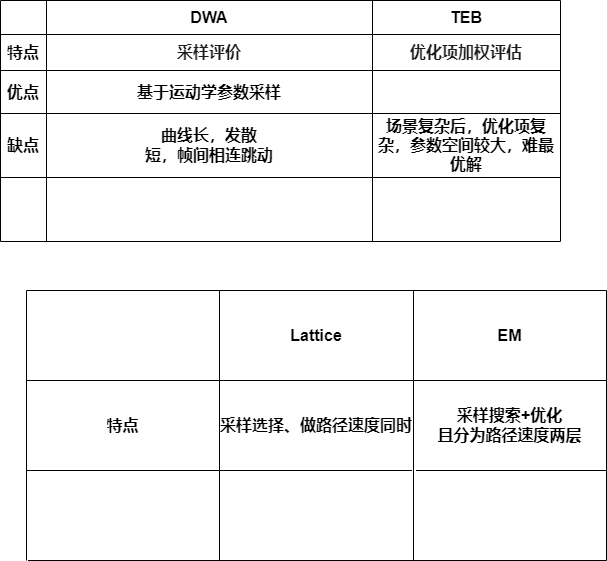

The diagram above was exported from draw.io. Its source (the exported page's mxGraphModel, read from the mxfile embedded in the PNG):
<mxGraphModel dx="888" dy="609" grid="1" gridSize="10" guides="1" tooltips="1" connect="1" arrows="1" fold="1" page="1" pageScale="1" pageWidth="827" pageHeight="1169" math="0" shadow="0">
  <root>
    <mxCell id="WIyWlLk6GJQsqaUBKTNV-0" />
    <mxCell id="WIyWlLk6GJQsqaUBKTNV-1" parent="WIyWlLk6GJQsqaUBKTNV-0" />
    <mxCell id="C_wiZuGXzEl-HwQno5bj-0" value="" style="shape=table;startSize=0;container=1;collapsible=0;childLayout=tableLayout;fontSize=16;fontStyle=1" vertex="1" parent="WIyWlLk6GJQsqaUBKTNV-1">
      <mxGeometry x="110" y="150" width="560" height="241" as="geometry" />
    </mxCell>
    <mxCell id="C_wiZuGXzEl-HwQno5bj-1" value="" style="shape=tableRow;horizontal=0;startSize=0;swimlaneHead=0;swimlaneBody=0;top=0;left=0;bottom=0;right=0;collapsible=0;dropTarget=0;fillColor=none;points=[[0,0.5],[1,0.5]];portConstraint=eastwest;fontSize=16;fontStyle=1" vertex="1" parent="C_wiZuGXzEl-HwQno5bj-0">
      <mxGeometry width="560" height="34" as="geometry" />
    </mxCell>
    <mxCell id="C_wiZuGXzEl-HwQno5bj-2" value="" style="shape=partialRectangle;html=1;whiteSpace=wrap;connectable=0;overflow=hidden;fillColor=none;top=0;left=0;bottom=0;right=0;pointerEvents=1;fontSize=16;fontStyle=1" vertex="1" parent="C_wiZuGXzEl-HwQno5bj-1">
      <mxGeometry width="46" height="34" as="geometry">
        <mxRectangle width="46" height="34" as="alternateBounds" />
      </mxGeometry>
    </mxCell>
    <mxCell id="C_wiZuGXzEl-HwQno5bj-3" value="DWA" style="shape=partialRectangle;html=1;whiteSpace=wrap;connectable=0;overflow=hidden;fillColor=none;top=0;left=0;bottom=0;right=0;pointerEvents=1;fontSize=16;fontStyle=1" vertex="1" parent="C_wiZuGXzEl-HwQno5bj-1">
      <mxGeometry x="46" width="326" height="34" as="geometry">
        <mxRectangle width="326" height="34" as="alternateBounds" />
      </mxGeometry>
    </mxCell>
    <mxCell id="C_wiZuGXzEl-HwQno5bj-4" value="TEB" style="shape=partialRectangle;html=1;whiteSpace=wrap;connectable=0;overflow=hidden;fillColor=none;top=0;left=0;bottom=0;right=0;pointerEvents=1;fontSize=16;fontStyle=1" vertex="1" parent="C_wiZuGXzEl-HwQno5bj-1">
      <mxGeometry x="372" width="188" height="34" as="geometry">
        <mxRectangle width="188" height="34" as="alternateBounds" />
      </mxGeometry>
    </mxCell>
    <mxCell id="C_wiZuGXzEl-HwQno5bj-5" value="" style="shape=tableRow;horizontal=0;startSize=0;swimlaneHead=0;swimlaneBody=0;top=0;left=0;bottom=0;right=0;collapsible=0;dropTarget=0;fillColor=none;points=[[0,0.5],[1,0.5]];portConstraint=eastwest;fontSize=16;fontStyle=1" vertex="1" parent="C_wiZuGXzEl-HwQno5bj-0">
      <mxGeometry y="34" width="560" height="36" as="geometry" />
    </mxCell>
    <mxCell id="C_wiZuGXzEl-HwQno5bj-6" value="特点" style="shape=partialRectangle;html=1;whiteSpace=wrap;connectable=0;overflow=hidden;fillColor=none;top=0;left=0;bottom=0;right=0;pointerEvents=1;fontSize=16;fontStyle=1" vertex="1" parent="C_wiZuGXzEl-HwQno5bj-5">
      <mxGeometry width="46" height="36" as="geometry">
        <mxRectangle width="46" height="36" as="alternateBounds" />
      </mxGeometry>
    </mxCell>
    <mxCell id="C_wiZuGXzEl-HwQno5bj-7" value="&lt;span style=&quot;color: rgb(29, 29, 31); font-family: SourceSansPro, -apple-system, &amp;quot;PingFang SC&amp;quot;, &amp;quot;Apple Color Emoji&amp;quot;, BlinkMacSystemFont, Helvetica, Arial, &amp;quot;Segoe UI Emoji&amp;quot;, &amp;quot;Segoe UI Symbol&amp;quot;, &amp;quot;Microsoft YaHei&amp;quot;, 微软雅黑, 黑体, Heiti, sans-serif, SimSun, 宋体, serif; font-size: 16px; text-align: start; background-color: rgb(255, 255, 255);&quot;&gt;采样评价&lt;/span&gt;" style="shape=partialRectangle;html=1;whiteSpace=wrap;connectable=0;overflow=hidden;fillColor=none;top=0;left=0;bottom=0;right=0;pointerEvents=1;fontSize=16;fontStyle=1" vertex="1" parent="C_wiZuGXzEl-HwQno5bj-5">
      <mxGeometry x="46" width="326" height="36" as="geometry">
        <mxRectangle width="326" height="36" as="alternateBounds" />
      </mxGeometry>
    </mxCell>
    <mxCell id="C_wiZuGXzEl-HwQno5bj-8" value="&lt;span style=&quot;color: rgb(29, 29, 31); font-family: SourceSansPro, -apple-system, &amp;quot;PingFang SC&amp;quot;, &amp;quot;Apple Color Emoji&amp;quot;, BlinkMacSystemFont, Helvetica, Arial, &amp;quot;Segoe UI Emoji&amp;quot;, &amp;quot;Segoe UI Symbol&amp;quot;, &amp;quot;Microsoft YaHei&amp;quot;, 微软雅黑, 黑体, Heiti, sans-serif, SimSun, 宋体, serif; font-size: 16px; text-align: start; background-color: rgb(255, 255, 255);&quot;&gt;优化项加权评估&lt;/span&gt;" style="shape=partialRectangle;html=1;whiteSpace=wrap;connectable=0;overflow=hidden;fillColor=none;top=0;left=0;bottom=0;right=0;pointerEvents=1;fontSize=16;fontStyle=1" vertex="1" parent="C_wiZuGXzEl-HwQno5bj-5">
      <mxGeometry x="372" width="188" height="36" as="geometry">
        <mxRectangle width="188" height="36" as="alternateBounds" />
      </mxGeometry>
    </mxCell>
    <mxCell id="C_wiZuGXzEl-HwQno5bj-9" value="" style="shape=tableRow;horizontal=0;startSize=0;swimlaneHead=0;swimlaneBody=0;top=0;left=0;bottom=0;right=0;collapsible=0;dropTarget=0;fillColor=none;points=[[0,0.5],[1,0.5]];portConstraint=eastwest;fontSize=16;fontStyle=1" vertex="1" parent="C_wiZuGXzEl-HwQno5bj-0">
      <mxGeometry y="70" width="560" height="43" as="geometry" />
    </mxCell>
    <mxCell id="C_wiZuGXzEl-HwQno5bj-10" value="优点" style="shape=partialRectangle;html=1;whiteSpace=wrap;connectable=0;overflow=hidden;fillColor=none;top=0;left=0;bottom=0;right=0;pointerEvents=1;fontSize=16;fontStyle=1" vertex="1" parent="C_wiZuGXzEl-HwQno5bj-9">
      <mxGeometry width="46" height="43" as="geometry">
        <mxRectangle width="46" height="43" as="alternateBounds" />
      </mxGeometry>
    </mxCell>
    <mxCell id="C_wiZuGXzEl-HwQno5bj-11" value="基于运动学参数采样" style="shape=partialRectangle;html=1;whiteSpace=wrap;connectable=0;overflow=hidden;fillColor=none;top=0;left=0;bottom=0;right=0;pointerEvents=1;fontSize=16;fontStyle=1" vertex="1" parent="C_wiZuGXzEl-HwQno5bj-9">
      <mxGeometry x="46" width="326" height="43" as="geometry">
        <mxRectangle width="326" height="43" as="alternateBounds" />
      </mxGeometry>
    </mxCell>
    <mxCell id="C_wiZuGXzEl-HwQno5bj-12" value="" style="shape=partialRectangle;html=1;whiteSpace=wrap;connectable=0;overflow=hidden;fillColor=none;top=0;left=0;bottom=0;right=0;pointerEvents=1;fontSize=16;fontStyle=1" vertex="1" parent="C_wiZuGXzEl-HwQno5bj-9">
      <mxGeometry x="372" width="188" height="43" as="geometry">
        <mxRectangle width="188" height="43" as="alternateBounds" />
      </mxGeometry>
    </mxCell>
    <mxCell id="C_wiZuGXzEl-HwQno5bj-28" style="shape=tableRow;horizontal=0;startSize=0;swimlaneHead=0;swimlaneBody=0;top=0;left=0;bottom=0;right=0;collapsible=0;dropTarget=0;fillColor=none;points=[[0,0.5],[1,0.5]];portConstraint=eastwest;fontSize=16;fontStyle=1" vertex="1" parent="C_wiZuGXzEl-HwQno5bj-0">
      <mxGeometry y="113" width="560" height="64" as="geometry" />
    </mxCell>
    <mxCell id="C_wiZuGXzEl-HwQno5bj-29" value="缺点" style="shape=partialRectangle;html=1;whiteSpace=wrap;connectable=0;overflow=hidden;fillColor=none;top=0;left=0;bottom=0;right=0;pointerEvents=1;fontSize=16;fontStyle=1" vertex="1" parent="C_wiZuGXzEl-HwQno5bj-28">
      <mxGeometry width="46" height="64" as="geometry">
        <mxRectangle width="46" height="64" as="alternateBounds" />
      </mxGeometry>
    </mxCell>
    <mxCell id="C_wiZuGXzEl-HwQno5bj-30" value="曲线长，发散&lt;br style=&quot;font-size: 16px;&quot;&gt;短，帧间相连跳动" style="shape=partialRectangle;html=1;whiteSpace=wrap;connectable=0;overflow=hidden;fillColor=none;top=0;left=0;bottom=0;right=0;pointerEvents=1;fontSize=16;fontStyle=1" vertex="1" parent="C_wiZuGXzEl-HwQno5bj-28">
      <mxGeometry x="46" width="326" height="64" as="geometry">
        <mxRectangle width="326" height="64" as="alternateBounds" />
      </mxGeometry>
    </mxCell>
    <mxCell id="C_wiZuGXzEl-HwQno5bj-31" value="场景复杂后，优化项复杂，参数空间较大，难最优解" style="shape=partialRectangle;html=1;whiteSpace=wrap;connectable=0;overflow=hidden;fillColor=none;top=0;left=0;bottom=0;right=0;pointerEvents=1;fontSize=16;fontStyle=1" vertex="1" parent="C_wiZuGXzEl-HwQno5bj-28">
      <mxGeometry x="372" width="188" height="64" as="geometry">
        <mxRectangle width="188" height="64" as="alternateBounds" />
      </mxGeometry>
    </mxCell>
    <mxCell id="C_wiZuGXzEl-HwQno5bj-45" style="shape=tableRow;horizontal=0;startSize=0;swimlaneHead=0;swimlaneBody=0;top=0;left=0;bottom=0;right=0;collapsible=0;dropTarget=0;fillColor=none;points=[[0,0.5],[1,0.5]];portConstraint=eastwest;fontSize=16;fontStyle=1" vertex="1" parent="C_wiZuGXzEl-HwQno5bj-0">
      <mxGeometry y="177" width="560" height="64" as="geometry" />
    </mxCell>
    <mxCell id="C_wiZuGXzEl-HwQno5bj-46" style="shape=partialRectangle;html=1;whiteSpace=wrap;connectable=0;overflow=hidden;fillColor=none;top=0;left=0;bottom=0;right=0;pointerEvents=1;fontSize=16;fontStyle=1" vertex="1" parent="C_wiZuGXzEl-HwQno5bj-45">
      <mxGeometry width="46" height="64" as="geometry">
        <mxRectangle width="46" height="64" as="alternateBounds" />
      </mxGeometry>
    </mxCell>
    <mxCell id="C_wiZuGXzEl-HwQno5bj-47" style="shape=partialRectangle;html=1;whiteSpace=wrap;connectable=0;overflow=hidden;fillColor=none;top=0;left=0;bottom=0;right=0;pointerEvents=1;fontSize=16;fontStyle=1" vertex="1" parent="C_wiZuGXzEl-HwQno5bj-45">
      <mxGeometry x="46" width="326" height="64" as="geometry">
        <mxRectangle width="326" height="64" as="alternateBounds" />
      </mxGeometry>
    </mxCell>
    <mxCell id="C_wiZuGXzEl-HwQno5bj-48" style="shape=partialRectangle;html=1;whiteSpace=wrap;connectable=0;overflow=hidden;fillColor=none;top=0;left=0;bottom=0;right=0;pointerEvents=1;fontSize=16;fontStyle=1" vertex="1" parent="C_wiZuGXzEl-HwQno5bj-45">
      <mxGeometry x="372" width="188" height="64" as="geometry">
        <mxRectangle width="188" height="64" as="alternateBounds" />
      </mxGeometry>
    </mxCell>
    <mxCell id="C_wiZuGXzEl-HwQno5bj-32" value="" style="shape=table;startSize=0;container=1;collapsible=0;childLayout=tableLayout;fontSize=16;fontStyle=1" vertex="1" parent="WIyWlLk6GJQsqaUBKTNV-1">
      <mxGeometry x="136" y="440" width="580" height="270" as="geometry" />
    </mxCell>
    <mxCell id="C_wiZuGXzEl-HwQno5bj-33" value="" style="shape=tableRow;horizontal=0;startSize=0;swimlaneHead=0;swimlaneBody=0;top=0;left=0;bottom=0;right=0;collapsible=0;dropTarget=0;fillColor=none;points=[[0,0.5],[1,0.5]];portConstraint=eastwest;fontSize=16;fontStyle=1" vertex="1" parent="C_wiZuGXzEl-HwQno5bj-32">
      <mxGeometry width="580" height="90" as="geometry" />
    </mxCell>
    <mxCell id="C_wiZuGXzEl-HwQno5bj-34" value="" style="shape=partialRectangle;html=1;whiteSpace=wrap;connectable=0;overflow=hidden;fillColor=none;top=0;left=0;bottom=0;right=0;pointerEvents=1;fontSize=16;fontStyle=1" vertex="1" parent="C_wiZuGXzEl-HwQno5bj-33">
      <mxGeometry width="193" height="90" as="geometry">
        <mxRectangle width="193" height="90" as="alternateBounds" />
      </mxGeometry>
    </mxCell>
    <mxCell id="C_wiZuGXzEl-HwQno5bj-35" value="Lattice" style="shape=partialRectangle;html=1;whiteSpace=wrap;connectable=0;overflow=hidden;fillColor=none;top=0;left=0;bottom=0;right=0;pointerEvents=1;fontSize=16;fontStyle=1" vertex="1" parent="C_wiZuGXzEl-HwQno5bj-33">
      <mxGeometry x="193" width="194" height="90" as="geometry">
        <mxRectangle width="194" height="90" as="alternateBounds" />
      </mxGeometry>
    </mxCell>
    <mxCell id="C_wiZuGXzEl-HwQno5bj-36" value="EM" style="shape=partialRectangle;html=1;whiteSpace=wrap;connectable=0;overflow=hidden;fillColor=none;top=0;left=0;bottom=0;right=0;pointerEvents=1;fontSize=16;fontStyle=1" vertex="1" parent="C_wiZuGXzEl-HwQno5bj-33">
      <mxGeometry x="387" width="193" height="90" as="geometry">
        <mxRectangle width="193" height="90" as="alternateBounds" />
      </mxGeometry>
    </mxCell>
    <mxCell id="C_wiZuGXzEl-HwQno5bj-37" value="" style="shape=tableRow;horizontal=0;startSize=0;swimlaneHead=0;swimlaneBody=0;top=0;left=0;bottom=0;right=0;collapsible=0;dropTarget=0;fillColor=none;points=[[0,0.5],[1,0.5]];portConstraint=eastwest;fontSize=16;fontStyle=1" vertex="1" parent="C_wiZuGXzEl-HwQno5bj-32">
      <mxGeometry y="90" width="580" height="90" as="geometry" />
    </mxCell>
    <mxCell id="C_wiZuGXzEl-HwQno5bj-38" value="特点" style="shape=partialRectangle;html=1;whiteSpace=wrap;connectable=0;overflow=hidden;fillColor=none;top=0;left=0;bottom=0;right=0;pointerEvents=1;fontSize=16;fontStyle=1" vertex="1" parent="C_wiZuGXzEl-HwQno5bj-37">
      <mxGeometry width="193" height="90" as="geometry">
        <mxRectangle width="193" height="90" as="alternateBounds" />
      </mxGeometry>
    </mxCell>
    <mxCell id="C_wiZuGXzEl-HwQno5bj-39" value="采样选择、做路径速度同时" style="shape=partialRectangle;html=1;whiteSpace=wrap;connectable=0;overflow=hidden;fillColor=none;top=0;left=0;bottom=0;right=0;pointerEvents=1;fontSize=16;fontStyle=1" vertex="1" parent="C_wiZuGXzEl-HwQno5bj-37">
      <mxGeometry x="193" width="194" height="90" as="geometry">
        <mxRectangle width="194" height="90" as="alternateBounds" />
      </mxGeometry>
    </mxCell>
    <mxCell id="C_wiZuGXzEl-HwQno5bj-40" value="采样搜索+优化&lt;br style=&quot;font-size: 16px;&quot;&gt;且分为路径速度两层" style="shape=partialRectangle;html=1;whiteSpace=wrap;connectable=0;overflow=hidden;fillColor=none;top=0;left=0;bottom=0;right=0;pointerEvents=1;fontSize=16;fontStyle=1" vertex="1" parent="C_wiZuGXzEl-HwQno5bj-37">
      <mxGeometry x="387" width="193" height="90" as="geometry">
        <mxRectangle width="193" height="90" as="alternateBounds" />
      </mxGeometry>
    </mxCell>
    <mxCell id="C_wiZuGXzEl-HwQno5bj-41" value="" style="shape=tableRow;horizontal=0;startSize=0;swimlaneHead=0;swimlaneBody=0;top=0;left=0;bottom=0;right=0;collapsible=0;dropTarget=0;fillColor=none;points=[[0,0.5],[1,0.5]];portConstraint=eastwest;fontSize=16;fontStyle=1" vertex="1" parent="C_wiZuGXzEl-HwQno5bj-32">
      <mxGeometry y="180" width="580" height="90" as="geometry" />
    </mxCell>
    <mxCell id="C_wiZuGXzEl-HwQno5bj-42" value="" style="shape=partialRectangle;html=1;whiteSpace=wrap;connectable=0;overflow=hidden;fillColor=none;top=0;left=0;bottom=0;right=0;pointerEvents=1;fontSize=16;fontStyle=1" vertex="1" parent="C_wiZuGXzEl-HwQno5bj-41">
      <mxGeometry width="193" height="90" as="geometry">
        <mxRectangle width="193" height="90" as="alternateBounds" />
      </mxGeometry>
    </mxCell>
    <mxCell id="C_wiZuGXzEl-HwQno5bj-43" value="" style="shape=partialRectangle;html=1;whiteSpace=wrap;connectable=0;overflow=hidden;fillColor=none;top=0;left=0;bottom=0;right=0;pointerEvents=1;fontSize=16;fontStyle=1" vertex="1" parent="C_wiZuGXzEl-HwQno5bj-41">
      <mxGeometry x="193" width="194" height="90" as="geometry">
        <mxRectangle width="194" height="90" as="alternateBounds" />
      </mxGeometry>
    </mxCell>
    <mxCell id="C_wiZuGXzEl-HwQno5bj-44" value="" style="shape=partialRectangle;html=1;whiteSpace=wrap;connectable=0;overflow=hidden;fillColor=none;top=0;left=0;bottom=0;right=0;pointerEvents=1;fontSize=16;fontStyle=1" vertex="1" parent="C_wiZuGXzEl-HwQno5bj-41">
      <mxGeometry x="387" width="193" height="90" as="geometry">
        <mxRectangle width="193" height="90" as="alternateBounds" />
      </mxGeometry>
    </mxCell>
  </root>
</mxGraphModel>